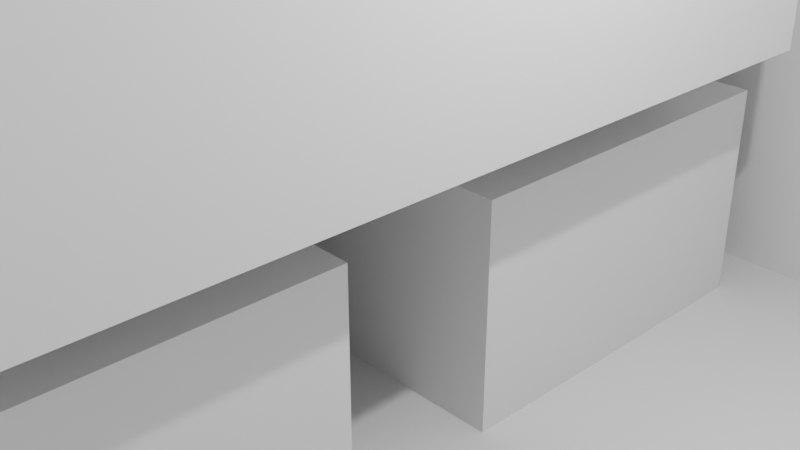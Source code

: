 # Source: Elefant.blend  (saved by Blender 2.91.10; exported with 4.5.12 LTS)
import bpy
from mathutils import Matrix  # noqa: F401  (used for matrix-valued properties, if any)

bpy.ops.wm.read_factory_settings(use_empty=True)
scene = bpy.context.scene
scene.name = 'Scene'

# ---- collections
col_collection = bpy.data.collections.new('Collection'); scene.collection.children.link(col_collection)

# ---- world
world_world = bpy.data.worlds.new('World'); scene.world = world_world
world_world.use_nodes = True; world_world.node_tree.nodes.clear()
_N = world_world.node_tree.nodes; _L = world_world.node_tree.links
n0 = _N.new('ShaderNodeOutputWorld'); n0.name = 'World Output'; n0.location = (300, 300)
n1 = _N.new('ShaderNodeBackground'); n1.name = 'Background'; n1.location = (10, 300)
n1.inputs[0].default_value = (0.05088, 0.05088, 0.05088, 1.0)
_L.new(n1.outputs[0], n0.inputs[0])
n0.is_active_output = True
world_world.color = (0.05088, 0.05088, 0.05088)
world_world.use_sun_shadow = False
world_world.sun_shadow_jitter_overblur = 0.0

# ---- cameras
cam_camera = bpy.data.cameras.new('Camera')
cam_camera.clip_end = 100.0
cam_camera.ortho_scale = 7.314

# ---- lights
light_light = bpy.data.lights.new('Light', 'POINT')
light_light.transmission_factor = 0.0
light_light.energy = 1000.0
light_light.shadow_soft_size = 0.1
light_light.shadow_maximum_resolution = 0.006
light_light.use_absolute_resolution = True

# ---- meshes
me_w_rfel = bpy.data.meshes.new('Würfel')
me_w_rfel.from_pydata([(-15.0, -5.0, 0.0), (-15.0, -5.0, 12.0), (-15.0, 5.0, 0.0), (-15.0, 5.0, 12.0), (1.0, -5.0, 0.0), (1.0, -5.0, 12.0), (1.0, 5.0, 0.0), (1.0, 5.0, 12.0)], [], [(0, 1, 3, 2), (2, 3, 7, 6), (6, 7, 5, 4), (4, 5, 1, 0), (2, 6, 4, 0), (7, 3, 1, 5)])
_uv = me_w_rfel.uv_layers.new(name='UV-Map')
_uv.uv.foreach_set('vector', [0.2031, 0.4688, 0.2031, 0.5625, 0.125, 0.5625, 0.125, 0.4688, 0.125, 0.4688, 0.125, 0.5625, 0.0, 0.5625, 0.0, 0.4688, 0.4062, 0.4688, 0.4062, 0.5625, 0.3281, 0.5625, 0.3281, 0.4688, 0.3281, 0.4688, 0.3281, 0.5625, 0.2031, 0.5625, 0.2031, 0.4688, 0.2031, 0.5625, 0.2031, 0.6875, 0.2812, 0.6875, 0.2812, 0.5625, 0.125, 0.6875, 0.125, 0.5625, 0.2031, 0.5625, 0.2031, 0.6875])
me_w_rfel.use_remesh_fix_poles = True
me_w_rfel.use_remesh_preserve_attributes = False
me_w_rfel.use_mirror_vertex_groups = False
me_w_rfel.update()
me_w_rfel_001 = bpy.data.meshes.new('Würfel.001')
me_w_rfel_001.from_pydata([(-9.0, -7.0, 0.0), (-9.0, -7.0, 15.0), (-9.0, 7.0, 0.0), (-9.0, 7.0, 15.0), (16.0, -7.0, 0.0), (16.0, -7.0, 15.0), (16.0, 7.0, 0.0), (16.0, 7.0, 15.0)], [], [(0, 1, 3, 2), (2, 3, 7, 6), (6, 7, 5, 4), (4, 5, 1, 0), (2, 6, 4, 0), (7, 3, 1, 5)])
_uv = me_w_rfel_001.uv_layers.new(name='UV-Map')
_uv.uv.foreach_set('vector', [0.3047, 0.6875, 0.3047, 0.8047, 0.1953, 0.8047, 0.1953, 0.6875, 0.1953, 0.6875, 0.1953, 0.8047, 0.0, 0.8047, 0.0, 0.6875, 0.6094, 0.6875, 0.6094, 0.8047, 0.5, 0.8047, 0.5, 0.6875, 0.5, 0.6875, 0.5, 0.8047, 0.3047, 0.8047, 0.3047, 0.6875, 0.3047, 0.8047, 0.3047, 1.0, 0.4141, 1.0, 0.4141, 0.8047, 0.1953, 1.0, 0.1953, 0.8047, 0.3047, 0.8047, 0.3047, 1.0])
me_w_rfel_001.use_remesh_fix_poles = True
me_w_rfel_001.use_remesh_preserve_attributes = False
me_w_rfel_001.use_mirror_vertex_groups = False
me_w_rfel_001.update()
me_w_rfel_002 = bpy.data.meshes.new('Würfel.002')
me_w_rfel_002.from_pydata([(19.0, -1.0, 7.0), (19.0, -1.0, 24.0), (19.0, 1.0, 7.0), (19.0, 1.0, 24.0), (21.0, -1.0, 7.0), (21.0, -1.0, 24.0), (21.0, 1.0, 7.0), (21.0, 1.0, 24.0)], [], [(0, 1, 3, 2), (2, 3, 7, 6), (6, 7, 5, 4), (4, 5, 1, 0), (2, 6, 4, 0), (7, 3, 1, 5)])
_uv = me_w_rfel_002.uv_layers.new(name='UV-Map')
_uv.uv.foreach_set('vector', [0.1875, 0.3203, 0.1875, 0.4531, 0.1719, 0.4531, 0.1719, 0.3203, 0.1719, 0.3203, 0.1719, 0.4531, 0.1562, 0.4531, 0.1562, 0.3203, 0.2188, 0.3203, 0.2188, 0.4531, 0.2031, 0.4531, 0.2031, 0.3203, 0.2031, 0.3203, 0.2031, 0.4531, 0.1875, 0.4531, 0.1875, 0.3203, 0.1875, 0.4531, 0.1875, 0.4688, 0.2031, 0.4688, 0.2031, 0.4531, 0.1719, 0.4688, 0.1719, 0.4531, 0.1875, 0.4531, 0.1875, 0.4688])
me_w_rfel_002.use_remesh_fix_poles = True
me_w_rfel_002.use_remesh_preserve_attributes = False
me_w_rfel_002.use_mirror_vertex_groups = False
me_w_rfel_002.update()
me_w_rfel_003 = bpy.data.meshes.new('Würfel.003')
me_w_rfel_003.from_pydata([(-9.0, -5.0, -10.0), (-9.0, -5.0, 1.0), (-9.0, 1.0, -10.0), (-9.0, 1.0, 1.0), (-5.0, -5.0, -10.0), (-5.0, -5.0, 1.0), (-5.0, 1.0, -10.0), (-5.0, 1.0, 1.0)], [], [(0, 1, 3, 2), (2, 3, 7, 6), (6, 7, 5, 4), (4, 5, 1, 0), (2, 6, 4, 0), (7, 3, 1, 5)])
_uv = me_w_rfel_003.uv_layers.new(name='UV-Map')
_uv.uv.foreach_set('vector', [0.07812, 0.3516, 0.07812, 0.4375, 0.03125, 0.4375, 0.03125, 0.3516, 0.03125, 0.3516, 0.03125, 0.4375, 0.0, 0.4375, 0.0, 0.3516, 0.1562, 0.3516, 0.1562, 0.4375, 0.1094, 0.4375, 0.1094, 0.3516, 0.1094, 0.3516, 0.1094, 0.4375, 0.07812, 0.4375, 0.07812, 0.3516, 0.07812, 0.4375, 0.07812, 0.4688, 0.125, 0.4688, 0.125, 0.4375, 0.03125, 0.4688, 0.03125, 0.4375, 0.07812, 0.4375, 0.07812, 0.4688])
me_w_rfel_003.use_remesh_fix_poles = True
me_w_rfel_003.use_remesh_preserve_attributes = False
me_w_rfel_003.use_mirror_vertex_groups = False
me_w_rfel_003.update()
me_w_rfel_004 = bpy.data.meshes.new('Würfel.004')
me_w_rfel_004.from_pydata([(3.0, -3.0, -7.0), (3.0, -3.0, 1.0), (3.0, 1.0, -7.0), (3.0, 1.0, 1.0), (6.0, -3.0, -7.0), (6.0, -3.0, 1.0), (6.0, 1.0, -7.0), (6.0, 1.0, 1.0)], [], [(0, 1, 3, 2), (2, 3, 7, 6), (6, 7, 5, 4), (4, 5, 1, 0), (2, 6, 4, 0), (7, 3, 1, 5)])
_uv = me_w_rfel_004.uv_layers.new(name='UV-Map')
_uv.uv.foreach_set('vector', [0.05469, 0.6016, 0.05469, 0.6641, 0.02344, 0.6641, 0.02344, 0.6016, 0.02344, 0.6016, 0.02344, 0.6641, 0.0, 0.6641, 0.0, 0.6016, 0.1094, 0.6016, 0.1094, 0.6641, 0.07812, 0.6641, 0.07812, 0.6016, 0.07812, 0.6016, 0.07812, 0.6641, 0.05469, 0.6641, 0.05469, 0.6016, 0.05469, 0.6641, 0.05469, 0.6875, 0.08594, 0.6875, 0.08594, 0.6641, 0.02344, 0.6875, 0.02344, 0.6641, 0.05469, 0.6641, 0.05469, 0.6875])
me_w_rfel_004.use_remesh_fix_poles = True
me_w_rfel_004.use_remesh_preserve_attributes = False
me_w_rfel_004.use_mirror_vertex_groups = False
me_w_rfel_004.update()
me_w_rfel_005 = bpy.data.meshes.new('Würfel.005')
me_w_rfel_005.from_pydata([(1.0, -2.0, 2.0), (1.0, -2.0, 7.0), (1.0, 2.0, 2.0), (1.0, 2.0, 7.0), (3.0, -2.0, 2.0), (3.0, -2.0, 7.0), (3.0, 2.0, 2.0), (3.0, 2.0, 7.0)], [], [(0, 1, 3, 2), (2, 3, 7, 6), (6, 7, 5, 4), (4, 5, 1, 0), (2, 6, 4, 0), (7, 3, 1, 5)])
_uv = me_w_rfel_005.uv_layers.new(name='UV-Map')
_uv.uv.foreach_set('vector', [0.2656, 0.4141, 0.2656, 0.4531, 0.2344, 0.4531, 0.2344, 0.4141, 0.2344, 0.4141, 0.2344, 0.4531, 0.2188, 0.4531, 0.2188, 0.4141, 0.3125, 0.4141, 0.3125, 0.4531, 0.2812, 0.4531, 0.2812, 0.4141, 0.2812, 0.4141, 0.2812, 0.4531, 0.2656, 0.4531, 0.2656, 0.4141, 0.2656, 0.4531, 0.2656, 0.4688, 0.2969, 0.4688, 0.2969, 0.4531, 0.2344, 0.4688, 0.2344, 0.4531, 0.2656, 0.4531, 0.2656, 0.4688])
me_w_rfel_005.use_remesh_fix_poles = True
me_w_rfel_005.use_remesh_preserve_attributes = False
me_w_rfel_005.use_mirror_vertex_groups = False
me_w_rfel_005.update()
me_w_rfel_006 = bpy.data.meshes.new('Würfel.006')
me_w_rfel_006.from_pydata([(-1.0, -1.0, -7.0), (-1.0, -1.0, 1.0), (-1.0, 1.0, -7.0), (-1.0, 1.0, 1.0), (1.0, -1.0, -7.0), (1.0, -1.0, 1.0), (1.0, 1.0, -7.0), (1.0, 1.0, 1.0)], [], [(0, 1, 3, 2), (2, 3, 7, 6), (6, 7, 5, 4), (4, 5, 1, 0), (2, 6, 4, 0), (7, 3, 1, 5)])
_uv = me_w_rfel_006.uv_layers.new(name='UV-Map')
_uv.uv.foreach_set('vector', [0.3438, 0.3906, 0.3438, 0.4531, 0.3281, 0.4531, 0.3281, 0.3906, 0.3281, 0.3906, 0.3281, 0.4531, 0.3125, 0.4531, 0.3125, 0.3906, 0.375, 0.3906, 0.375, 0.4531, 0.3594, 0.4531, 0.3594, 0.3906, 0.3594, 0.3906, 0.3594, 0.4531, 0.3438, 0.4531, 0.3438, 0.3906, 0.3438, 0.4531, 0.3438, 0.4688, 0.3594, 0.4688, 0.3594, 0.4531, 0.3281, 0.4688, 0.3281, 0.4531, 0.3438, 0.4531, 0.3438, 0.4688])
me_w_rfel_006.use_remesh_fix_poles = True
me_w_rfel_006.use_remesh_preserve_attributes = False
me_w_rfel_006.use_mirror_vertex_groups = False
me_w_rfel_006.update()
me_w_rfel_007 = bpy.data.meshes.new('Würfel.007')
me_w_rfel_007.from_pydata([(-1.0, -1.0, -7.0), (-1.0, -1.0, 1.0), (-1.0, 1.0, -7.0), (-1.0, 1.0, 1.0), (1.0, -1.0, -7.0), (1.0, -1.0, 1.0), (1.0, 1.0, -7.0), (1.0, 1.0, 1.0)], [], [(0, 1, 3, 2), (2, 3, 7, 6), (6, 7, 5, 4), (4, 5, 1, 0), (2, 6, 4, 0), (7, 3, 1, 5)])
_uv = me_w_rfel_007.uv_layers.new(name='UV-Map')
_uv.uv.foreach_set('vector', [0.4688, 0.6094, 0.4688, 0.6719, 0.4531, 0.6719, 0.4531, 0.6094, 0.4531, 0.6094, 0.4531, 0.6719, 0.4375, 0.6719, 0.4375, 0.6094, 0.5, 0.6094, 0.5, 0.6719, 0.4844, 0.6719, 0.4844, 0.6094, 0.4844, 0.6094, 0.4844, 0.6719, 0.4688, 0.6719, 0.4688, 0.6094, 0.4688, 0.6719, 0.4688, 0.6875, 0.4844, 0.6875, 0.4844, 0.6719, 0.4531, 0.6875, 0.4531, 0.6719, 0.4688, 0.6719, 0.4688, 0.6875])
me_w_rfel_007.use_remesh_fix_poles = True
me_w_rfel_007.use_remesh_preserve_attributes = False
me_w_rfel_007.use_mirror_vertex_groups = False
me_w_rfel_007.update()
me_w_rfel_008 = bpy.data.meshes.new('Würfel.008')
me_w_rfel_008.from_pydata([(0.0, -8.0, -12.0), (0.0, -8.0, 3.0), (0.0, 1.0, -12.0), (0.0, 1.0, 3.0), (1.0, -8.0, -12.0), (1.0, -8.0, 3.0), (1.0, 1.0, -12.0), (1.0, 1.0, 3.0)], [], [(0, 1, 3, 2), (2, 3, 7, 6), (6, 7, 5, 4), (4, 5, 1, 0), (2, 6, 4, 0), (7, 3, 1, 5)])
_uv = me_w_rfel_008.uv_layers.new(name='UV-Map')
_uv.uv.foreach_set('vector', [0.6016, 0.5625, 0.6016, 0.6797, 0.5312, 0.6797, 0.5312, 0.5625, 0.5312, 0.5625, 0.5312, 0.6797, 0.5234, 0.6797, 0.5234, 0.5625, 0.6797, 0.5625, 0.6797, 0.6797, 0.6094, 0.6797, 0.6094, 0.5625, 0.6094, 0.5625, 0.6094, 0.6797, 0.6016, 0.6797, 0.6016, 0.5625, 0.6016, 0.6797, 0.6016, 0.6875, 0.6719, 0.6875, 0.6719, 0.6797, 0.5312, 0.6875, 0.5312, 0.6797, 0.6016, 0.6797, 0.6016, 0.6875])
me_w_rfel_008.use_remesh_fix_poles = True
me_w_rfel_008.use_remesh_preserve_attributes = False
me_w_rfel_008.use_mirror_vertex_groups = False
me_w_rfel_008.update()
me_w_rfel_009 = bpy.data.meshes.new('Würfel.009')
me_w_rfel_009.from_pydata([(-4.0, -4.0, 0.0), (-4.0, -4.0, 14.0), (-4.0, 1.0, 0.0), (-4.0, 1.0, 14.0), (1.0, -4.0, 0.0), (1.0, -4.0, 14.0), (1.0, 1.0, 0.0), (1.0, 1.0, 14.0)], [], [(0, 1, 3, 2), (2, 3, 7, 6), (6, 7, 5, 4), (4, 5, 1, 0), (2, 6, 4, 0), (7, 3, 1, 5)])
_uv = me_w_rfel_009.uv_layers.new(name='UV-Map')
_uv.uv.foreach_set('vector', [0.6016, 0.3281, 0.6016, 0.4375, 0.5625, 0.4375, 0.5625, 0.3281, 0.5625, 0.3281, 0.5625, 0.4375, 0.5234, 0.4375, 0.5234, 0.3281, 0.6797, 0.3281, 0.6797, 0.4375, 0.6406, 0.4375, 0.6406, 0.3281, 0.6406, 0.3281, 0.6406, 0.4375, 0.6016, 0.4375, 0.6016, 0.3281, 0.6016, 0.4375, 0.6016, 0.4766, 0.6406, 0.4766, 0.6406, 0.4375, 0.5625, 0.4766, 0.5625, 0.4375, 0.6016, 0.4375, 0.6016, 0.4766])
me_w_rfel_009.use_remesh_fix_poles = True
me_w_rfel_009.use_remesh_preserve_attributes = False
me_w_rfel_009.use_mirror_vertex_groups = False
me_w_rfel_009.update()
me_w_rfel_010 = bpy.data.meshes.new('Würfel.010')
me_w_rfel_010.from_pydata([(-4.0, -4.0, 0.0), (-4.0, -4.0, 14.0), (-4.0, 1.0, 0.0), (-4.0, 1.0, 14.0), (1.0, -4.0, 0.0), (1.0, -4.0, 14.0), (1.0, 1.0, 0.0), (1.0, 1.0, 14.0)], [], [(0, 1, 3, 2), (2, 3, 7, 6), (6, 7, 5, 4), (4, 5, 1, 0), (2, 6, 4, 0), (7, 3, 1, 5)])
_uv = me_w_rfel_010.uv_layers.new(name='UV-Map')
_uv.uv.foreach_set('vector', [0.4922, 0.8516, 0.4922, 0.9609, 0.4531, 0.9609, 0.4531, 0.8516, 0.4531, 0.8516, 0.4531, 0.9609, 0.4141, 0.9609, 0.4141, 0.8516, 0.5703, 0.8516, 0.5703, 0.9609, 0.5312, 0.9609, 0.5312, 0.8516, 0.5312, 0.8516, 0.5312, 0.9609, 0.4922, 0.9609, 0.4922, 0.8516, 0.4922, 0.9609, 0.4922, 1.0, 0.5312, 1.0, 0.5312, 0.9609, 0.4531, 1.0, 0.4531, 0.9609, 0.4922, 0.9609, 0.4922, 1.0])
me_w_rfel_010.use_remesh_fix_poles = True
me_w_rfel_010.use_remesh_preserve_attributes = False
me_w_rfel_010.use_mirror_vertex_groups = False
me_w_rfel_010.update()
me_w_rfel_011 = bpy.data.meshes.new('Würfel.011')
me_w_rfel_011.from_pydata([(-4.0, -4.0, 0.0), (-4.0, -4.0, 14.0), (-4.0, 1.0, 0.0), (-4.0, 1.0, 14.0), (1.0, -4.0, 0.0), (1.0, -4.0, 14.0), (1.0, 1.0, 0.0), (1.0, 1.0, 14.0)], [], [(0, 1, 3, 2), (2, 3, 7, 6), (6, 7, 5, 4), (4, 5, 1, 0), (2, 6, 4, 0), (7, 3, 1, 5)])
_uv = me_w_rfel_011.uv_layers.new(name='UV-Map')
_uv.uv.foreach_set('vector', [0.4844, 0.4453, 0.4844, 0.5547, 0.4453, 0.5547, 0.4453, 0.4453, 0.4453, 0.4453, 0.4453, 0.5547, 0.4062, 0.5547, 0.4062, 0.4453, 0.5625, 0.4453, 0.5625, 0.5547, 0.5234, 0.5547, 0.5234, 0.4453, 0.5234, 0.4453, 0.5234, 0.5547, 0.4844, 0.5547, 0.4844, 0.4453, 0.4844, 0.5547, 0.4844, 0.5938, 0.5234, 0.5938, 0.5234, 0.5547, 0.4453, 0.5938, 0.4453, 0.5547, 0.4844, 0.5547, 0.4844, 0.5938])
me_w_rfel_011.use_remesh_fix_poles = True
me_w_rfel_011.use_remesh_preserve_attributes = False
me_w_rfel_011.use_mirror_vertex_groups = False
me_w_rfel_011.update()
me_w_rfel_012 = bpy.data.meshes.new('Würfel.012')
me_w_rfel_012.from_pydata([(-4.0, -4.0, 0.0), (-4.0, -4.0, 14.0), (-4.0, 1.0, 0.0), (-4.0, 1.0, 14.0), (1.0, -4.0, 0.0), (1.0, -4.0, 14.0), (1.0, 1.0, 0.0), (1.0, 1.0, 14.0)], [], [(0, 1, 3, 2), (2, 3, 7, 6), (6, 7, 5, 4), (4, 5, 1, 0), (2, 6, 4, 0), (7, 3, 1, 5)])
_uv = me_w_rfel_012.uv_layers.new(name='UV-Map')
_uv.uv.foreach_set('vector', [0.07812, 0.8516, 0.07812, 0.9609, 0.03906, 0.9609, 0.03906, 0.8516, 0.03906, 0.8516, 0.03906, 0.9609, 0.0, 0.9609, 0.0, 0.8516, 0.1562, 0.8516, 0.1562, 0.9609, 0.1172, 0.9609, 0.1172, 0.8516, 0.1172, 0.8516, 0.1172, 0.9609, 0.07812, 0.9609, 0.07812, 0.8516, 0.07812, 0.9609, 0.07812, 1.0, 0.1172, 1.0, 0.1172, 0.9609, 0.03906, 1.0, 0.03906, 0.9609, 0.07812, 0.9609, 0.07812, 1.0])
me_w_rfel_012.use_remesh_fix_poles = True
me_w_rfel_012.use_remesh_preserve_attributes = False
me_w_rfel_012.use_mirror_vertex_groups = False
me_w_rfel_012.update()
me_w_rfel_013 = bpy.data.meshes.new('Würfel.013')
me_w_rfel_013.from_pydata([(0.0, -4.0, -14.0), (0.0, -4.0, 1.0), (0.0, 5.0, -14.0), (0.0, 5.0, 1.0), (1.0, -4.0, -14.0), (1.0, -4.0, 1.0), (1.0, 5.0, -14.0), (1.0, 5.0, 1.0)], [], [(0, 1, 3, 2), (2, 3, 7, 6), (6, 7, 5, 4), (4, 5, 1, 0), (2, 6, 4, 0), (7, 3, 1, 5)])
_uv = me_w_rfel_013.uv_layers.new(name='UV-Map')
_uv.uv.foreach_set('vector', [0.07812, 0.875, 0.07812, 0.9922, 0.007812, 0.9922, 0.007812, 0.875, 0.007812, 0.875, 0.007812, 0.9922, 0.0, 0.9922, 0.0, 0.875, 0.1562, 0.875, 0.1562, 0.9922, 0.08594, 0.9922, 0.08594, 0.875, 0.08594, 0.875, 0.08594, 0.9922, 0.07812, 0.9922, 0.07812, 0.875, 0.07812, 0.9922, 0.07812, 1.0, 0.1484, 1.0, 0.1484, 0.9922, 0.007812, 1.0, 0.007812, 0.9922, 0.07812, 0.9922, 0.07812, 1.0])
me_w_rfel_013.use_remesh_fix_poles = True
me_w_rfel_013.use_remesh_preserve_attributes = False
me_w_rfel_013.use_mirror_vertex_groups = False
me_w_rfel_013.update()
arm_skelett = bpy.data.armatures.new('Skelett')  # bones are not reproduced
arm_skelett_001 = bpy.data.armatures.new('Skelett.001')  # bones are not reproduced
arm_skelett_002 = bpy.data.armatures.new('Skelett.002')  # bones are not reproduced
arm_skelett_003 = bpy.data.armatures.new('Skelett.003')  # bones are not reproduced
arm_skelett_004 = bpy.data.armatures.new('Skelett.004')  # bones are not reproduced
arm_skelett_005 = bpy.data.armatures.new('Skelett.005')  # bones are not reproduced
arm_skelett_006 = bpy.data.armatures.new('Skelett.006')  # bones are not reproduced
arm_skelett_007 = bpy.data.armatures.new('Skelett.007')  # bones are not reproduced
arm_skelett_008 = bpy.data.armatures.new('Skelett.008')  # bones are not reproduced
arm_skelett_009 = bpy.data.armatures.new('Skelett.009')  # bones are not reproduced
arm_skelett_010 = bpy.data.armatures.new('Skelett.010')  # bones are not reproduced

# ---- objects
ob_cube_001 = bpy.data.objects.new('cube.001', me_w_rfel)
ob_cube_002 = bpy.data.objects.new('cube.002', me_w_rfel_001)
ob_cube_003 = bpy.data.objects.new('cube.003', me_w_rfel_002)
ob_cube_004 = bpy.data.objects.new('cube.004', me_w_rfel_003)
ob_cube_005 = bpy.data.objects.new('cube.005', me_w_rfel_004)
ob_cube_006 = bpy.data.objects.new('cube.006', me_w_rfel_005)
ob_cube_007 = bpy.data.objects.new('cube.007', me_w_rfel_006)
ob_cube_008 = bpy.data.objects.new('cube.008', me_w_rfel_007)
ob_cube_009 = bpy.data.objects.new('cube.009', me_w_rfel_008)
ob_cube_010 = bpy.data.objects.new('cube.010', me_w_rfel_009)
ob_cube_011 = bpy.data.objects.new('cube.011', me_w_rfel_010)
ob_cube_012 = bpy.data.objects.new('cube.012', me_w_rfel_011)
ob_cube_013 = bpy.data.objects.new('cube.013', me_w_rfel_012)
ob_cube = bpy.data.objects.new('cube', me_w_rfel_013)
ob_skelett = bpy.data.objects.new('Skelett', arm_skelett)
ob_skelett_001 = bpy.data.objects.new('Skelett.001', arm_skelett_001)
ob_skelett_002 = bpy.data.objects.new('Skelett.002', arm_skelett_002)
ob_skelett_003 = bpy.data.objects.new('Skelett.003', arm_skelett_003)
ob_skelett_004 = bpy.data.objects.new('Skelett.004', arm_skelett_004)
ob_skelett_005 = bpy.data.objects.new('Skelett.005', arm_skelett_005)
ob_skelett_006 = bpy.data.objects.new('Skelett.006', arm_skelett_006)
ob_skelett_007 = bpy.data.objects.new('Skelett.007', arm_skelett_007)
ob_skelett_008 = bpy.data.objects.new('Skelett.008', arm_skelett_008)
ob_skelett_009 = bpy.data.objects.new('Skelett.009', arm_skelett_009)
ob_skelett_010 = bpy.data.objects.new('Skelett.010', arm_skelett_010)
ob_light = bpy.data.objects.new('Light', light_light)
ob_camera = bpy.data.objects.new('Camera', cam_camera)

# ---- transforms, parenting, visibility, modifiers, constraints
ob_cube_001.location = (-0.2638, -2.472, 14.21)
ob_cube_001.rotation_euler = (0.0, -0.0, -1.569)
ob_cube_001.scale = (0.9347, 0.9347, 0.9347)
ob_cube_001.lineart.crease_threshold = 0.0
ob_cube_002.location = (-0.2586, -5.277, 10.48)
ob_cube_002.rotation_euler = (0.0, -0.0, -1.569)
ob_cube_002.scale = (0.9347, 0.9347, 0.9347)
ob_cube_002.lineart.crease_threshold = 0.0
ob_cube_003.location = (-0.2495, -10.14, -4.658)
ob_cube_003.rotation_euler = (0.0, -0.3927, -1.569)
ob_cube_003.scale = (0.9347, 0.9347, 0.9347)
ob_cube_003.lineart.crease_threshold = 0.0
ob_cube_004.location = (1.59, 5.943, 17.02)
ob_cube_004.rotation_euler = (0.0, 0.7854, -1.569)
ob_cube_004.scale = (0.9347, 0.9347, 0.9347)
ob_cube_004.lineart.crease_threshold = 0.0
ob_cube_005.location = (0.6262, 21.37, 15.15)
ob_cube_005.rotation_euler = (0.0, -0.0, -1.569)
ob_cube_005.scale = (0.9347, 0.9347, 0.9347)
ob_cube_005.lineart.crease_threshold = 0.0
ob_cube_006.location = (-0.2993, 16.46, 3.088)
ob_cube_006.rotation_euler = (0.0, -0.3927, -1.569)
ob_cube_006.scale = (0.8362, 0.8362, 0.8362)
ob_cube_006.lineart.crease_threshold = 0.0
ob_cube_007.location = (-3.094, 11.54, 16.08)
ob_cube_007.rotation_euler = (0.0, 0.7854, -1.02)
ob_cube_007.scale = (0.9347, 0.9347, 0.9347)
ob_cube_007.lineart.crease_threshold = 0.0
ob_cube_008.location = (2.514, 11.55, 16.08)
ob_cube_008.rotation_euler = (0.0, 0.7854, -2.09)
ob_cube_008.scale = (0.9347, 0.9347, 0.9347)
ob_cube_008.lineart.crease_threshold = 0.0
ob_cube_009.location = (-4.953, 5.931, 23.56)
ob_cube_009.rotation_euler = (0.0, -0.0, -0.9306)
ob_cube_009.scale = (0.9347, 0.9347, 0.9347)
ob_cube_009.lineart.crease_threshold = 0.0
ob_cube_010.location = (-2.135, -1.541, 0.1942)
ob_cube_010.rotation_euler = (0.0, -0.0, -1.569)
ob_cube_010.scale = (0.9347, 0.9347, 0.9347)
ob_cube_010.lineart.crease_threshold = 0.0
ob_cube_011.location = (4.408, -1.529, 0.1942)
ob_cube_011.rotation_euler = (0.0, -0.0, -1.569)
ob_cube_011.scale = (0.9347, 0.9347, 0.9347)
ob_cube_011.lineart.crease_threshold = 0.0
ob_cube_012.location = (4.439, -18.35, 0.1942)
ob_cube_012.rotation_euler = (0.0, -0.0, -1.569)
ob_cube_012.scale = (0.9347, 0.9347, 0.9347)
ob_cube_012.lineart.crease_threshold = 0.0
ob_cube_013.location = (-2.104, -18.37, 0.1942)
ob_cube_013.rotation_euler = (0.0, -0.0, -1.569)
ob_cube_013.scale = (0.9347, 0.9347, 0.9347)
ob_cube_013.lineart.crease_threshold = 0.0
ob_cube.location = (6.066, 4.723, 25.43)
ob_cube.rotation_euler = (0.0, -0.0, -2.118)
ob_cube.scale = (0.9347, 0.9347, 0.9347)
ob_cube.lineart.crease_threshold = 0.0
ob_skelett.location = (-0.2022, -19.62, 21.44)
ob_skelett.rotation_euler = (2.818, -0.0, 0.0)
ob_skelett.scale = (5.359, 5.359, 5.359)
ob_skelett.show_in_front = True
ob_skelett.lineart.crease_threshold = 0.0
ob_skelett_001.location = (2.831, 0.0, 13.85)
ob_skelett_001.rotation_euler = (-0.0, 3.149, -0.0)
ob_skelett_001.scale = (5.732, 5.732, 5.732)
ob_skelett_001.show_in_front = True
ob_skelett_001.lineart.crease_threshold = 0.0
ob_skelett_002.location = (2.831, -16.79, 13.85)
ob_skelett_002.rotation_euler = (-0.0, 3.149, -0.0)
ob_skelett_002.scale = (5.732, 5.732, 5.732)
ob_skelett_002.show_in_front = True
ob_skelett_002.lineart.crease_threshold = 0.0
ob_skelett_003.location = (-3.741, -16.79, 13.85)
ob_skelett_003.rotation_euler = (-0.0, 3.149, -0.0)
ob_skelett_003.scale = (5.732, 5.732, 5.732)
ob_skelett_003.show_in_front = True
ob_skelett_003.lineart.crease_threshold = 0.0
ob_skelett_004.location = (-3.741, 0.0, 13.85)
ob_skelett_004.rotation_euler = (-0.0, 3.149, -0.0)
ob_skelett_004.scale = (5.732, 5.732, 5.732)
ob_skelett_004.show_in_front = True
ob_skelett_004.lineart.crease_threshold = 0.0
ob_skelett_005.location = (-0.3033, -8.26, 21.52)
ob_skelett_005.scale = (7.079, 7.079, 7.079)
ob_skelett_005.show_in_front = True
ob_skelett_005.lineart.crease_threshold = 0.0
ob_skelett_006.location = (0.0, -4.955, 20.02)
ob_skelett_006.rotation_euler = (-1.547, -0.0, 0.0)
ob_skelett_006.scale = (5.721, 5.721, 5.721)
ob_skelett_006.show_in_front = True
ob_skelett_006.lineart.crease_threshold = 0.0
ob_skelett_007.location = (-0.3033, 16.99, 16.79)
ob_skelett_007.rotation_euler = (-3.102, -0.0, 0.0)
ob_skelett_007.scale = (5.283, 5.283, 5.283)
ob_skelett_007.show_in_front = True
ob_skelett_007.lineart.crease_threshold = 0.0
ob_skelett_008.location = (-0.2022, 17.28, 9.969)
ob_skelett_008.rotation_euler = (2.874, -0.0, 0.0)
ob_skelett_008.scale = (3.973, 3.973, 3.973)
ob_skelett_008.show_in_front = True
ob_skelett_008.lineart.crease_threshold = 0.0
ob_skelett_009.location = (-3.64, 6.067, 17.59)
ob_skelett_009.rotation_euler = (-0.0, -1.595, 0.6034)
ob_skelett_009.scale = (4.541, 4.541, 4.541)
ob_skelett_009.show_in_front = True
ob_skelett_009.lineart.crease_threshold = 0.0
ob_skelett_010.location = (2.489, 6.37, 17.49)
ob_skelett_010.rotation_euler = (-0.0, 1.582, -0.4991)
ob_skelett_010.scale = (4.541, 4.541, 4.541)
ob_skelett_010.show_in_front = True
ob_skelett_010.lineart.crease_threshold = 0.0
ob_light.location = (0.6825, -5.948, 18.8)
ob_light.rotation_euler = (0.6503, 0.05522, 0.2975)
ob_light.scale = (0.9347, 0.9347, 0.9347)
ob_light.lock_rotations_4d = False
ob_light.empty_display_type = 'ARROWS'
ob_light.color = (0.0, 0.0, 0.0, 0.0)
ob_light.lineart.crease_threshold = 0.0
ob_camera.location = (-6.725, -9.03, 17.91)
ob_camera.rotation_euler = (1.109, -0.0, -0.754)
ob_camera.scale = (0.9347, 0.9347, 0.9347)
ob_camera.lock_rotations_4d = False
ob_camera.empty_display_type = 'ARROWS'
ob_camera.color = (0.0, 0.0, 0.0, 0.0)
ob_camera.display_type = 'WIRE'
ob_camera.lineart.crease_threshold = 0.0

# ---- collection membership
scene.collection.objects.link(ob_cube_001)
scene.collection.objects.link(ob_cube_002)
scene.collection.objects.link(ob_cube_003)
scene.collection.objects.link(ob_cube_004)
scene.collection.objects.link(ob_cube_005)
scene.collection.objects.link(ob_cube_006)
scene.collection.objects.link(ob_cube_007)
scene.collection.objects.link(ob_cube_008)
scene.collection.objects.link(ob_cube_009)
scene.collection.objects.link(ob_cube_010)
scene.collection.objects.link(ob_cube_011)
scene.collection.objects.link(ob_cube_012)
scene.collection.objects.link(ob_cube_013)
scene.collection.objects.link(ob_cube)
scene.collection.objects.link(ob_skelett)
scene.collection.objects.link(ob_skelett_001)
scene.collection.objects.link(ob_skelett_002)
scene.collection.objects.link(ob_skelett_003)
scene.collection.objects.link(ob_skelett_004)
scene.collection.objects.link(ob_skelett_005)
scene.collection.objects.link(ob_skelett_006)
scene.collection.objects.link(ob_skelett_007)
scene.collection.objects.link(ob_skelett_008)
scene.collection.objects.link(ob_skelett_009)
scene.collection.objects.link(ob_skelett_010)
col_collection.objects.link(ob_light)
col_collection.objects.link(ob_camera)

# ---- scene / render settings (as saved in the file)
scene.camera = ob_camera
scene.frame_start = 1; scene.frame_end = 250; scene.frame_set(1)
scene.render.engine = 'BLENDER_EEVEE_NEXT'
scene.cycles.use_denoising = False
scene.cycles.samples = 128
scene.cycles.sampling_pattern = 'TABULATED_SOBOL'
scene.cycles.use_adaptive_sampling = False
scene.cycles.use_light_tree = False
scene.view_settings.view_transform = 'Filmic'
bpy.context.view_layer.update()
